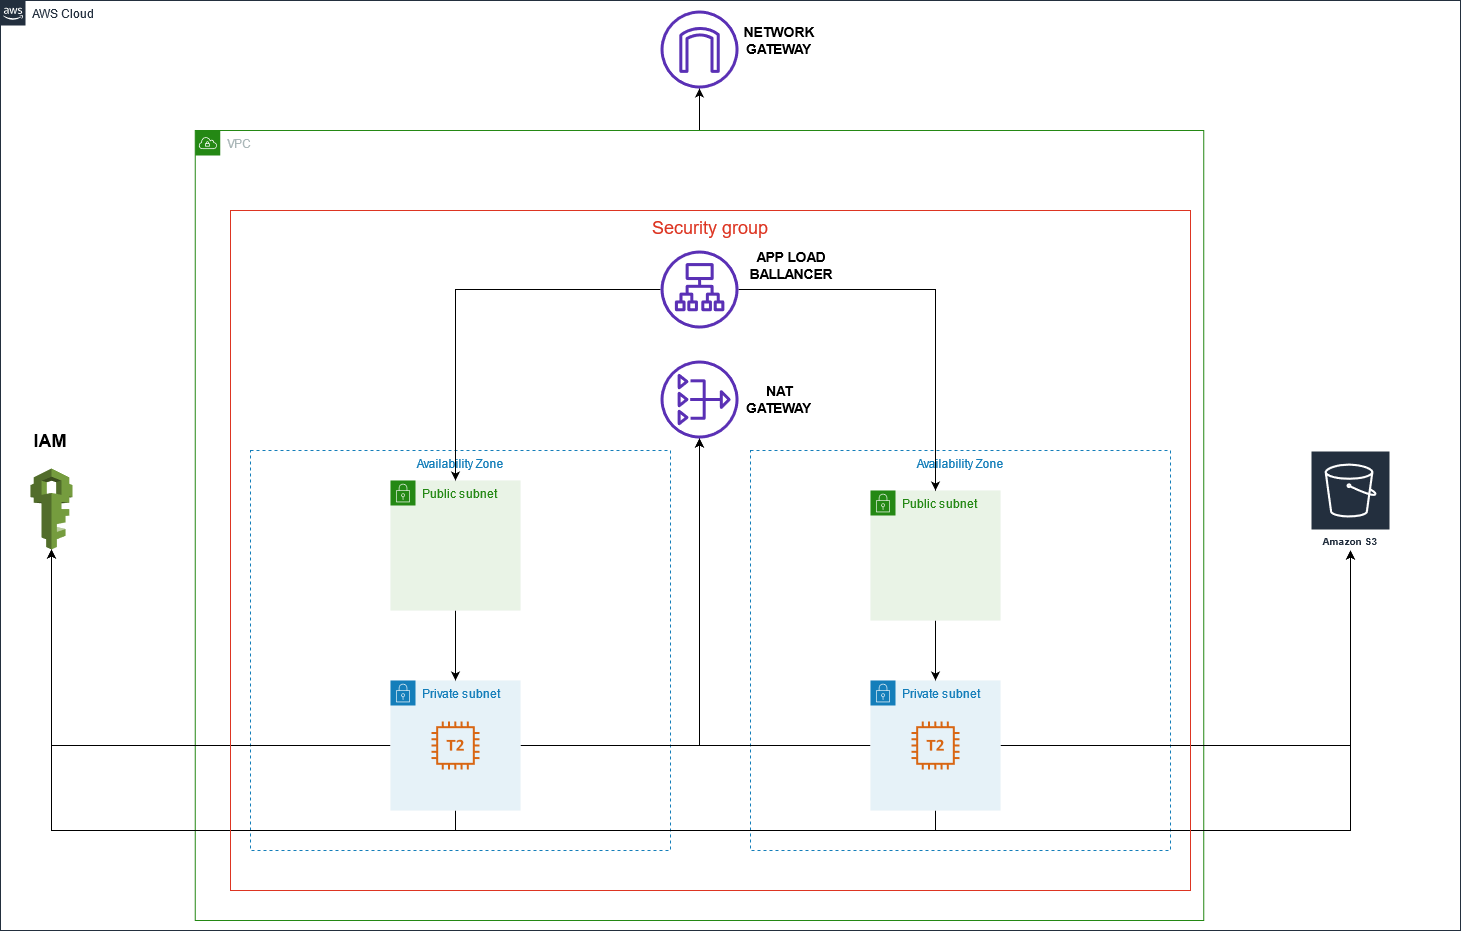

The diagram above was exported from draw.io. Its source (the exported page's mxGraphModel, read from the mxfile embedded in the PNG):
<mxGraphModel dx="2031" dy="1114" grid="1" gridSize="10" guides="1" tooltips="1" connect="1" arrows="1" fold="1" page="1" pageScale="1" pageWidth="827" pageHeight="1169" math="0" shadow="0">
  <root>
    <mxCell id="0" />
    <mxCell id="1" parent="0" />
    <mxCell id="rjxyVoO7KAPlHzIMiFII-2" value="AWS Cloud" style="points=[[0,0],[0.25,0],[0.5,0],[0.75,0],[1,0],[1,0.25],[1,0.5],[1,0.75],[1,1],[0.75,1],[0.5,1],[0.25,1],[0,1],[0,0.75],[0,0.5],[0,0.25]];outlineConnect=0;gradientColor=none;html=1;whiteSpace=wrap;fontSize=12;fontStyle=0;shape=mxgraph.aws4.group;grIcon=mxgraph.aws4.group_aws_cloud_alt;strokeColor=#232F3E;fillColor=none;verticalAlign=top;align=left;spacingLeft=30;fontColor=#232F3E;dashed=0;" vertex="1" parent="1">
      <mxGeometry x="130" y="70" width="1460" height="930" as="geometry" />
    </mxCell>
    <mxCell id="rjxyVoO7KAPlHzIMiFII-29" style="edgeStyle=orthogonalEdgeStyle;rounded=0;orthogonalLoop=1;jettySize=auto;html=1;exitX=0.5;exitY=0;exitDx=0;exitDy=0;" edge="1" parent="1" source="rjxyVoO7KAPlHzIMiFII-3" target="rjxyVoO7KAPlHzIMiFII-15">
      <mxGeometry relative="1" as="geometry" />
    </mxCell>
    <mxCell id="rjxyVoO7KAPlHzIMiFII-3" value="VPC" style="points=[[0,0],[0.25,0],[0.5,0],[0.75,0],[1,0],[1,0.25],[1,0.5],[1,0.75],[1,1],[0.75,1],[0.5,1],[0.25,1],[0,1],[0,0.75],[0,0.5],[0,0.25]];outlineConnect=0;gradientColor=none;html=1;whiteSpace=wrap;fontSize=12;fontStyle=0;shape=mxgraph.aws4.group;grIcon=mxgraph.aws4.group_vpc;strokeColor=#248814;fillColor=none;verticalAlign=top;align=left;spacingLeft=30;fontColor=#AAB7B8;dashed=0;" vertex="1" parent="1">
      <mxGeometry x="324.75" y="200" width="1008.5" height="790" as="geometry" />
    </mxCell>
    <mxCell id="rjxyVoO7KAPlHzIMiFII-5" value="Availability Zone" style="fillColor=none;strokeColor=#147EBA;dashed=1;verticalAlign=top;fontStyle=0;fontColor=#147EBA;" vertex="1" parent="1">
      <mxGeometry x="380" y="520" width="420" height="400" as="geometry" />
    </mxCell>
    <mxCell id="rjxyVoO7KAPlHzIMiFII-6" value="Availability Zone" style="fillColor=none;strokeColor=#147EBA;dashed=1;verticalAlign=top;fontStyle=0;fontColor=#147EBA;" vertex="1" parent="1">
      <mxGeometry x="880" y="520" width="420" height="400" as="geometry" />
    </mxCell>
    <mxCell id="rjxyVoO7KAPlHzIMiFII-20" style="edgeStyle=orthogonalEdgeStyle;rounded=0;orthogonalLoop=1;jettySize=auto;html=1;exitX=1;exitY=0.5;exitDx=0;exitDy=0;" edge="1" parent="1" source="rjxyVoO7KAPlHzIMiFII-8" target="rjxyVoO7KAPlHzIMiFII-14">
      <mxGeometry relative="1" as="geometry" />
    </mxCell>
    <mxCell id="rjxyVoO7KAPlHzIMiFII-32" style="edgeStyle=orthogonalEdgeStyle;rounded=0;orthogonalLoop=1;jettySize=auto;html=1;exitX=0.5;exitY=1;exitDx=0;exitDy=0;" edge="1" parent="1" source="rjxyVoO7KAPlHzIMiFII-8" target="rjxyVoO7KAPlHzIMiFII-30">
      <mxGeometry relative="1" as="geometry" />
    </mxCell>
    <mxCell id="rjxyVoO7KAPlHzIMiFII-35" style="edgeStyle=orthogonalEdgeStyle;rounded=0;orthogonalLoop=1;jettySize=auto;html=1;exitX=0;exitY=0.5;exitDx=0;exitDy=0;" edge="1" parent="1" source="rjxyVoO7KAPlHzIMiFII-8" target="rjxyVoO7KAPlHzIMiFII-34">
      <mxGeometry relative="1" as="geometry" />
    </mxCell>
    <mxCell id="rjxyVoO7KAPlHzIMiFII-8" value="Private subnet" style="points=[[0,0],[0.25,0],[0.5,0],[0.75,0],[1,0],[1,0.25],[1,0.5],[1,0.75],[1,1],[0.75,1],[0.5,1],[0.25,1],[0,1],[0,0.75],[0,0.5],[0,0.25]];outlineConnect=0;gradientColor=none;html=1;whiteSpace=wrap;fontSize=12;fontStyle=0;shape=mxgraph.aws4.group;grIcon=mxgraph.aws4.group_security_group;grStroke=0;strokeColor=#147EBA;fillColor=#E6F2F8;verticalAlign=top;align=left;spacingLeft=30;fontColor=#147EBA;dashed=0;" vertex="1" parent="1">
      <mxGeometry x="520" y="750" width="130" height="130" as="geometry" />
    </mxCell>
    <mxCell id="rjxyVoO7KAPlHzIMiFII-22" style="edgeStyle=orthogonalEdgeStyle;rounded=0;orthogonalLoop=1;jettySize=auto;html=1;exitX=0;exitY=0.5;exitDx=0;exitDy=0;" edge="1" parent="1" source="rjxyVoO7KAPlHzIMiFII-9" target="rjxyVoO7KAPlHzIMiFII-14">
      <mxGeometry relative="1" as="geometry" />
    </mxCell>
    <mxCell id="rjxyVoO7KAPlHzIMiFII-31" style="edgeStyle=orthogonalEdgeStyle;rounded=0;orthogonalLoop=1;jettySize=auto;html=1;exitX=1;exitY=0.5;exitDx=0;exitDy=0;" edge="1" parent="1" source="rjxyVoO7KAPlHzIMiFII-9" target="rjxyVoO7KAPlHzIMiFII-30">
      <mxGeometry relative="1" as="geometry" />
    </mxCell>
    <mxCell id="rjxyVoO7KAPlHzIMiFII-36" style="edgeStyle=orthogonalEdgeStyle;rounded=0;orthogonalLoop=1;jettySize=auto;html=1;exitX=0.5;exitY=1;exitDx=0;exitDy=0;" edge="1" parent="1" source="rjxyVoO7KAPlHzIMiFII-9" target="rjxyVoO7KAPlHzIMiFII-34">
      <mxGeometry relative="1" as="geometry" />
    </mxCell>
    <mxCell id="rjxyVoO7KAPlHzIMiFII-9" value="Private subnet" style="points=[[0,0],[0.25,0],[0.5,0],[0.75,0],[1,0],[1,0.25],[1,0.5],[1,0.75],[1,1],[0.75,1],[0.5,1],[0.25,1],[0,1],[0,0.75],[0,0.5],[0,0.25]];outlineConnect=0;gradientColor=none;html=1;whiteSpace=wrap;fontSize=12;fontStyle=0;shape=mxgraph.aws4.group;grIcon=mxgraph.aws4.group_security_group;grStroke=0;strokeColor=#147EBA;fillColor=#E6F2F8;verticalAlign=top;align=left;spacingLeft=30;fontColor=#147EBA;dashed=0;" vertex="1" parent="1">
      <mxGeometry x="1000" y="750" width="130" height="130" as="geometry" />
    </mxCell>
    <mxCell id="rjxyVoO7KAPlHzIMiFII-27" style="edgeStyle=orthogonalEdgeStyle;rounded=0;orthogonalLoop=1;jettySize=auto;html=1;exitX=0.5;exitY=1;exitDx=0;exitDy=0;entryX=0.5;entryY=0;entryDx=0;entryDy=0;" edge="1" parent="1" source="rjxyVoO7KAPlHzIMiFII-10" target="rjxyVoO7KAPlHzIMiFII-8">
      <mxGeometry relative="1" as="geometry" />
    </mxCell>
    <mxCell id="rjxyVoO7KAPlHzIMiFII-10" value="Public subnet" style="points=[[0,0],[0.25,0],[0.5,0],[0.75,0],[1,0],[1,0.25],[1,0.5],[1,0.75],[1,1],[0.75,1],[0.5,1],[0.25,1],[0,1],[0,0.75],[0,0.5],[0,0.25]];outlineConnect=0;gradientColor=none;html=1;whiteSpace=wrap;fontSize=12;fontStyle=0;shape=mxgraph.aws4.group;grIcon=mxgraph.aws4.group_security_group;grStroke=0;strokeColor=#248814;fillColor=#E9F3E6;verticalAlign=top;align=left;spacingLeft=30;fontColor=#248814;dashed=0;" vertex="1" parent="1">
      <mxGeometry x="520" y="550" width="130" height="130" as="geometry" />
    </mxCell>
    <mxCell id="rjxyVoO7KAPlHzIMiFII-28" style="edgeStyle=orthogonalEdgeStyle;rounded=0;orthogonalLoop=1;jettySize=auto;html=1;exitX=0.5;exitY=1;exitDx=0;exitDy=0;entryX=0.5;entryY=0;entryDx=0;entryDy=0;" edge="1" parent="1" source="rjxyVoO7KAPlHzIMiFII-11" target="rjxyVoO7KAPlHzIMiFII-9">
      <mxGeometry relative="1" as="geometry" />
    </mxCell>
    <mxCell id="rjxyVoO7KAPlHzIMiFII-11" value="Public subnet" style="points=[[0,0],[0.25,0],[0.5,0],[0.75,0],[1,0],[1,0.25],[1,0.5],[1,0.75],[1,1],[0.75,1],[0.5,1],[0.25,1],[0,1],[0,0.75],[0,0.5],[0,0.25]];outlineConnect=0;gradientColor=none;html=1;whiteSpace=wrap;fontSize=12;fontStyle=0;shape=mxgraph.aws4.group;grIcon=mxgraph.aws4.group_security_group;grStroke=0;strokeColor=#248814;fillColor=#E9F3E6;verticalAlign=top;align=left;spacingLeft=30;fontColor=#248814;dashed=0;" vertex="1" parent="1">
      <mxGeometry x="1000" y="560" width="130" height="130" as="geometry" />
    </mxCell>
    <mxCell id="rjxyVoO7KAPlHzIMiFII-12" value="" style="outlineConnect=0;fontColor=#232F3E;gradientColor=none;fillColor=#D86613;strokeColor=none;dashed=0;verticalLabelPosition=bottom;verticalAlign=top;align=center;html=1;fontSize=12;fontStyle=0;aspect=fixed;pointerEvents=1;shape=mxgraph.aws4.t2_instance;" vertex="1" parent="1">
      <mxGeometry x="561" y="791" width="48" height="48" as="geometry" />
    </mxCell>
    <mxCell id="rjxyVoO7KAPlHzIMiFII-13" value="" style="outlineConnect=0;fontColor=#232F3E;gradientColor=none;fillColor=#D86613;strokeColor=none;dashed=0;verticalLabelPosition=bottom;verticalAlign=top;align=center;html=1;fontSize=12;fontStyle=0;aspect=fixed;pointerEvents=1;shape=mxgraph.aws4.t2_instance;" vertex="1" parent="1">
      <mxGeometry x="1041" y="791" width="48" height="48" as="geometry" />
    </mxCell>
    <mxCell id="rjxyVoO7KAPlHzIMiFII-14" value="" style="outlineConnect=0;fontColor=#232F3E;gradientColor=none;fillColor=#5A30B5;strokeColor=none;dashed=0;verticalLabelPosition=bottom;verticalAlign=top;align=center;html=1;fontSize=12;fontStyle=0;aspect=fixed;pointerEvents=1;shape=mxgraph.aws4.nat_gateway;" vertex="1" parent="1">
      <mxGeometry x="790" y="430" width="78" height="78" as="geometry" />
    </mxCell>
    <mxCell id="rjxyVoO7KAPlHzIMiFII-15" value="" style="outlineConnect=0;fontColor=#232F3E;gradientColor=none;fillColor=#5A30B5;strokeColor=none;dashed=0;verticalLabelPosition=bottom;verticalAlign=top;align=center;html=1;fontSize=12;fontStyle=0;aspect=fixed;pointerEvents=1;shape=mxgraph.aws4.internet_gateway;" vertex="1" parent="1">
      <mxGeometry x="790" y="80" width="78" height="78" as="geometry" />
    </mxCell>
    <mxCell id="rjxyVoO7KAPlHzIMiFII-25" style="edgeStyle=orthogonalEdgeStyle;rounded=0;orthogonalLoop=1;jettySize=auto;html=1;entryX=0.5;entryY=0;entryDx=0;entryDy=0;" edge="1" parent="1" source="rjxyVoO7KAPlHzIMiFII-16" target="rjxyVoO7KAPlHzIMiFII-11">
      <mxGeometry relative="1" as="geometry" />
    </mxCell>
    <mxCell id="rjxyVoO7KAPlHzIMiFII-26" style="edgeStyle=orthogonalEdgeStyle;rounded=0;orthogonalLoop=1;jettySize=auto;html=1;" edge="1" parent="1" source="rjxyVoO7KAPlHzIMiFII-16" target="rjxyVoO7KAPlHzIMiFII-10">
      <mxGeometry relative="1" as="geometry" />
    </mxCell>
    <mxCell id="rjxyVoO7KAPlHzIMiFII-16" value="" style="outlineConnect=0;fontColor=#232F3E;gradientColor=none;fillColor=#5A30B5;strokeColor=none;dashed=0;verticalLabelPosition=bottom;verticalAlign=top;align=center;html=1;fontSize=12;fontStyle=0;aspect=fixed;pointerEvents=1;shape=mxgraph.aws4.application_load_balancer;" vertex="1" parent="1">
      <mxGeometry x="790" y="320" width="78" height="78" as="geometry" />
    </mxCell>
    <mxCell id="rjxyVoO7KAPlHzIMiFII-30" value="Amazon S3" style="outlineConnect=0;fontColor=#232F3E;gradientColor=none;strokeColor=#ffffff;fillColor=#232F3E;dashed=0;verticalLabelPosition=middle;verticalAlign=bottom;align=center;html=1;whiteSpace=wrap;fontSize=10;fontStyle=1;spacing=3;shape=mxgraph.aws4.productIcon;prIcon=mxgraph.aws4.s3;" vertex="1" parent="1">
      <mxGeometry x="1440" y="520" width="80" height="100" as="geometry" />
    </mxCell>
    <mxCell id="rjxyVoO7KAPlHzIMiFII-34" value="" style="outlineConnect=0;dashed=0;verticalLabelPosition=bottom;verticalAlign=top;align=center;html=1;shape=mxgraph.aws3.iam;fillColor=#759C3E;gradientColor=none;" vertex="1" parent="1">
      <mxGeometry x="160" y="538" width="42" height="81" as="geometry" />
    </mxCell>
    <mxCell id="rjxyVoO7KAPlHzIMiFII-37" value="Security group" style="fillColor=none;strokeColor=#DD3522;verticalAlign=top;fontStyle=0;fontColor=#DD3522;fontSize=18;" vertex="1" parent="1">
      <mxGeometry x="360" y="280" width="960" height="680" as="geometry" />
    </mxCell>
    <mxCell id="rjxyVoO7KAPlHzIMiFII-41" value="APP LOAD BALLANCER" style="text;html=1;strokeColor=none;fillColor=none;align=center;verticalAlign=middle;whiteSpace=wrap;rounded=0;fontFamily=Helvetica;fontSize=14;fontStyle=1" vertex="1" parent="1">
      <mxGeometry x="860" y="320" width="122" height="30" as="geometry" />
    </mxCell>
    <mxCell id="rjxyVoO7KAPlHzIMiFII-42" value="NAT GATEWAY" style="text;html=1;strokeColor=none;fillColor=none;align=center;verticalAlign=middle;whiteSpace=wrap;rounded=0;fontFamily=Helvetica;fontSize=14;fontStyle=1" vertex="1" parent="1">
      <mxGeometry x="868" y="459" width="82" height="20" as="geometry" />
    </mxCell>
    <mxCell id="rjxyVoO7KAPlHzIMiFII-43" value="NETWORK GATEWAY" style="text;html=1;strokeColor=none;fillColor=none;align=center;verticalAlign=middle;whiteSpace=wrap;rounded=0;fontFamily=Helvetica;fontSize=14;fontStyle=1" vertex="1" parent="1">
      <mxGeometry x="868" y="100" width="82" height="20" as="geometry" />
    </mxCell>
    <mxCell id="rjxyVoO7KAPlHzIMiFII-44" value="IAM" style="text;html=1;strokeColor=none;fillColor=none;align=center;verticalAlign=middle;whiteSpace=wrap;rounded=0;fontFamily=Helvetica;fontSize=18;fontStyle=1" vertex="1" parent="1">
      <mxGeometry x="160" y="500" width="40" height="20" as="geometry" />
    </mxCell>
  </root>
</mxGraphModel>